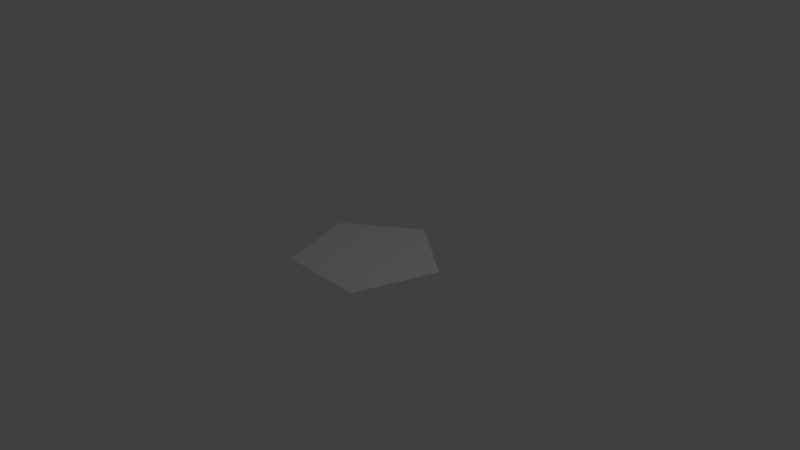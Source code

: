 # Source: pentagon3.blend  (saved by Blender 2.79.0; exported with 4.5.12 LTS)
import bpy
from mathutils import Matrix  # noqa: F401  (used for matrix-valued properties, if any)

bpy.ops.wm.read_factory_settings(use_empty=True)
scene = bpy.context.scene
scene.name = 'Scene'

# ---- collections
col_collection_1 = bpy.data.collections.new('Collection 1'); scene.collection.children.link(col_collection_1)

# ---- world
world_world = bpy.data.worlds.new('World'); scene.world = world_world
world_world.color = (0.05088, 0.05088, 0.05088)
world_world.use_sun_shadow = False
world_world.sun_shadow_jitter_overblur = 0.0
world_world.cycles.sampling_method = 'MANUAL'

# ---- cameras
cam_camera = bpy.data.cameras.new('Camera')
cam_camera.clip_end = 100.0
cam_camera.lens = 35.0
cam_camera.sensor_width = 32.0
cam_camera.sensor_height = 18.0
cam_camera.ortho_scale = 7.314
cam_camera.dof.focus_distance = 0.0
cam_camera.dof.aperture_fstop = 128.0

# ---- lights
light_lamp = bpy.data.lights.new('Lamp', 'POINT')
light_lamp.transmission_factor = 0.0
light_lamp.cutoff_distance = 30.0
light_lamp.energy = 100.0
light_lamp.shadow_buffer_clip_start = 1.001
light_lamp.shadow_soft_size = 0.1
light_lamp.shadow_maximum_resolution = 0.006
light_lamp.use_absolute_resolution = True

# ---- meshes
me_circle = bpy.data.meshes.new('Circle')
me_circle.from_pydata([(0.0, 1.0, 0.0), (-0.9511, 0.309, 0.0), (-0.5878, -0.809, 0.0), (0.5878, -0.809, 0.0), (0.9511, 0.309, 0.0), (-0.634, 0.5393, 0.0), (-0.317, 0.7697, 0.0), (-0.7089, -0.4363, 0.0), (-0.83, -0.06366, 0.0), (0.1959, -0.809, 0.0), (-0.1959, -0.809, 0.0), (0.83, -0.06366, 0.0), (0.7089, -0.4363, 0.0), (0.317, 0.7697, 0.0), (0.634, 0.5393, 0.0)], [], [(1, 8, 7, 2, 10, 9, 3, 12, 11, 4, 14, 13, 0, 6, 5)])
me_circle.use_remesh_preserve_volume = False
me_circle.use_remesh_preserve_attributes = False
me_circle.use_mirror_vertex_groups = False
me_circle.update()

# ---- objects
ob_circle = bpy.data.objects.new('Circle', me_circle)
ob_lamp = bpy.data.objects.new('Lamp', light_lamp)
ob_camera = bpy.data.objects.new('Camera', cam_camera)

# ---- transforms, parenting, visibility, modifiers, constraints
ob_circle.location = (0.0, 0.0, 0.0)
ob_circle.lineart.crease_threshold = 0.0
ob_lamp.location = (4.076, 1.005, 5.904)
ob_lamp.rotation_euler = (0.6503, 0.05522, 1.866)
ob_lamp.lock_rotations_4d = False
ob_lamp.empty_display_type = 'ARROWS'
ob_lamp.color = (0.0, 0.0, 0.0, 0.0)
ob_lamp.lineart.crease_threshold = 0.0
ob_camera.location = (7.481, -6.508, 5.344)
ob_camera.rotation_euler = (1.109, 0.0, 0.8149)
ob_camera.lock_rotations_4d = False
ob_camera.empty_display_type = 'ARROWS'
ob_camera.color = (0.0, 0.0, 0.0, 0.0)
ob_camera.display_type = 'WIRE'
ob_camera.lineart.crease_threshold = 0.0

# ---- collection membership
col_collection_1.objects.link(ob_circle)
col_collection_1.objects.link(ob_lamp)
col_collection_1.objects.link(ob_camera)

# ---- scene / render settings (as saved in the file)
scene.camera = ob_camera
scene.frame_start = 1; scene.frame_end = 250; scene.frame_set(1)
scene.render.engine = 'BLENDER_EEVEE_NEXT'
scene.render.resolution_percentage = 50
scene.render.dither_intensity = 0.0
scene.cycles.use_denoising = False
scene.cycles.samples = 128
scene.cycles.sampling_pattern = 'TABULATED_SOBOL'
scene.cycles.use_adaptive_sampling = False
scene.cycles.use_light_tree = False
scene.cycles.blur_glossy = 0.0
scene.cycles.sample_clamp_indirect = 0.0
scene.view_settings.view_transform = 'Standard'
bpy.context.view_layer.update()
